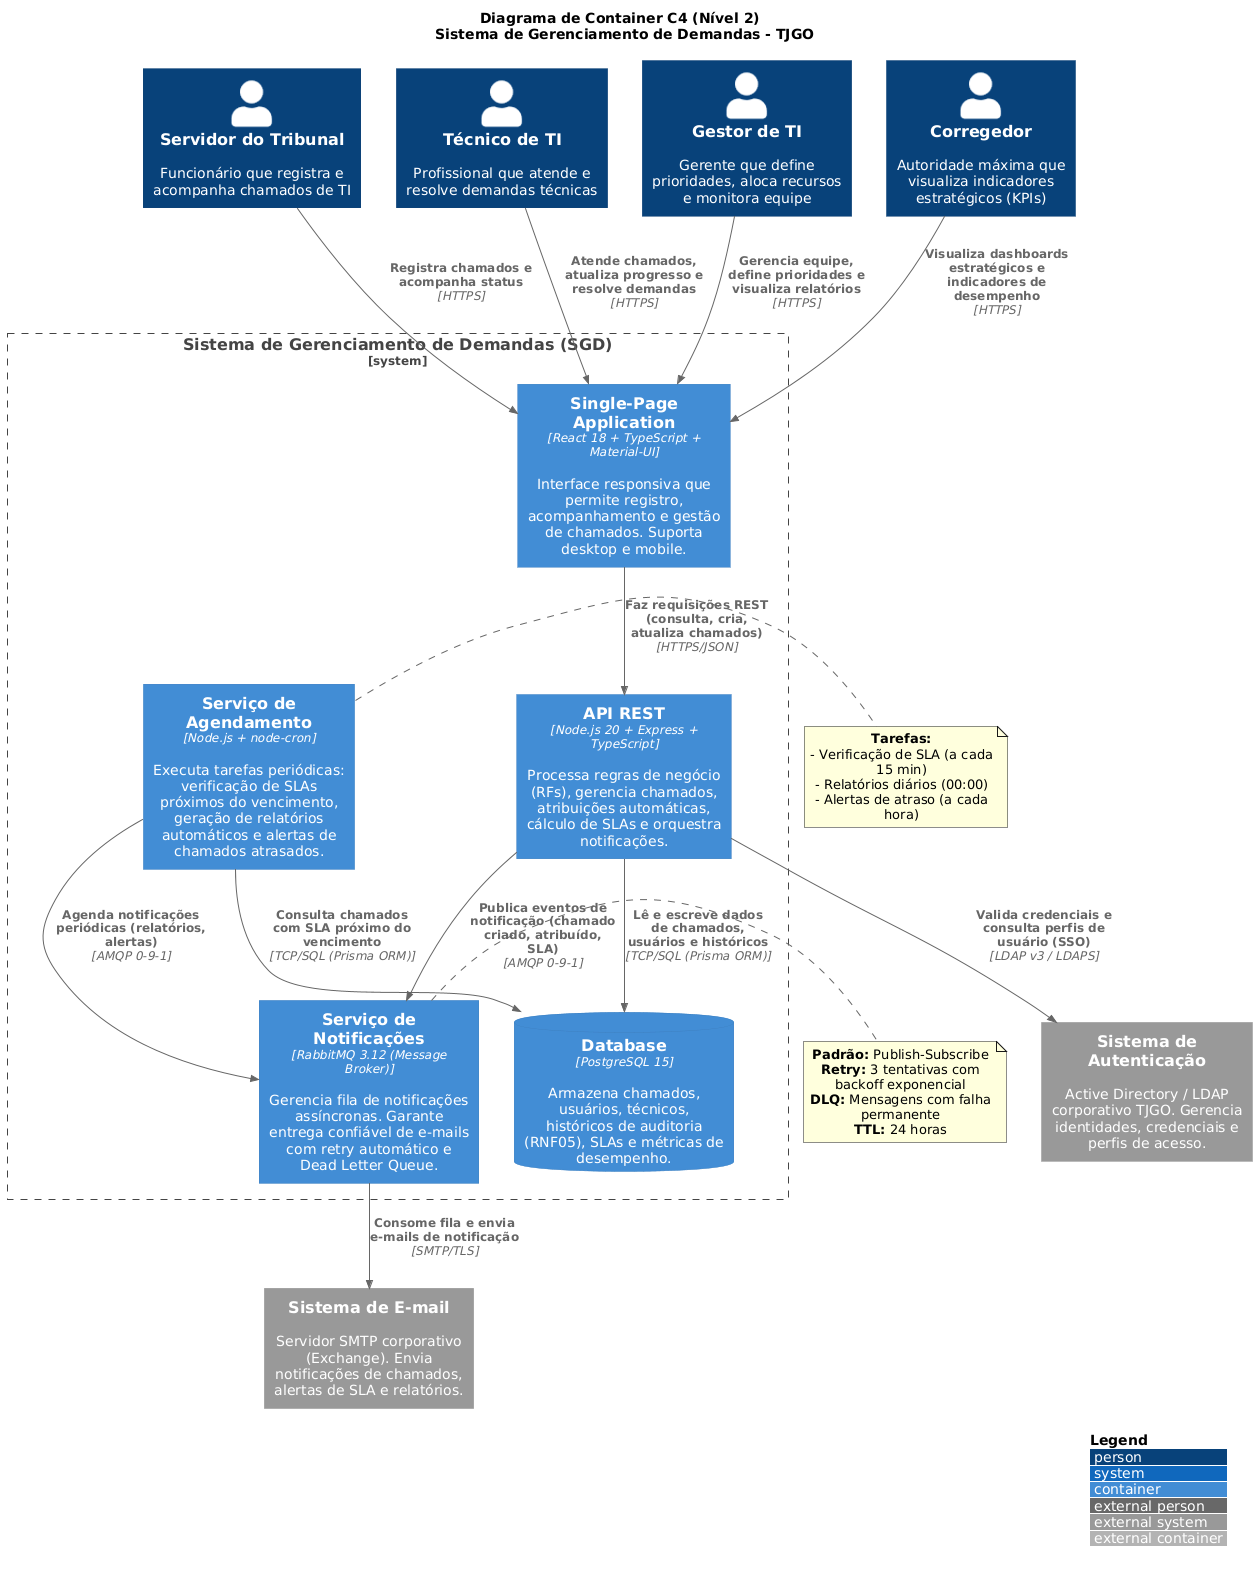

The diagram above was rendered by PlantUML. Its source (embedded in the PNG):
@startuml
!include https://raw.githubusercontent.com/plantuml-stdlib/C4-PlantUML/master/C4_Container.puml

LAYOUT_WITH_LEGEND()

title Diagrama de Container C4 (Nível 2) \n Sistema de Gerenciamento de Demandas - TJGO

' ===== ATORES (PESSOAS) =====
Person(servidor, "Servidor do Tribunal", "Funcionário que registra e acompanha chamados de TI")
Person(tecnico, "Técnico de TI", "Profissional que atende e resolve demandas técnicas")
Person(gestor_ti, "Gestor de TI", "Gerente que define prioridades, aloca recursos e monitora equipe")
Person(corregedor, "Corregedor", "Autoridade máxima que visualiza indicadores estratégicos (KPIs)")

' ===== BOUNDARY DO SISTEMA =====
System_Boundary(sgd, "Sistema de Gerenciamento de Demandas (SGD)") {
    
    ' Container 1: Frontend
    Container(spa, "Single-Page Application", "React 18 + TypeScript + Material-UI", "Interface responsiva que permite registro, acompanhamento e gestão de chamados. Suporta desktop e mobile.")
    
    ' Container 2: Backend API
    Container(api, "API REST", "Node.js 20 + Express + TypeScript", "Processa regras de negócio (RFs), gerencia chamados, atribuições automáticas, cálculo de SLAs e orquestra notificações.")
    
    ' Container 3: Banco de Dados
    ContainerDb(db, "Database", "PostgreSQL 15", "Armazena chamados, usuários, técnicos, históricos de auditoria (RNF05), SLAs e métricas de desempenho.")
    
    ' Container 4: Scheduler
    Container(scheduler, "Serviço de Agendamento", "Node.js + node-cron", "Executa tarefas periódicas: verificação de SLAs próximos do vencimento, geração de relatórios automáticos e alertas de chamados atrasados.")
    
    ' Container 5: Notification Service
    Container(notification, "Serviço de Notificações", "RabbitMQ 3.12 (Message Broker)", "Gerencia fila de notificações assíncronas. Garante entrega confiável de e-mails com retry automático e Dead Letter Queue.")
}

' ===== SISTEMAS EXTERNOS =====
System_Ext(auth_system, "Sistema de Autenticação", "Active Directory / LDAP corporativo TJGO. Gerencia identidades, credenciais e perfis de acesso.")
System_Ext(email_system, "Sistema de E-mail", "Servidor SMTP corporativo (Exchange). Envia notificações de chamados, alertas de SLA e relatórios.")

' ===== RELACIONAMENTOS: ATORES → SISTEMA =====
Rel(servidor, spa, "Registra chamados e acompanha status", "HTTPS")
Rel(tecnico, spa, "Atende chamados, atualiza progresso e resolve demandas", "HTTPS")
Rel(gestor_ti, spa, "Gerencia equipe, define prioridades e visualiza relatórios", "HTTPS")
Rel(corregedor, spa, "Visualiza dashboards estratégicos e indicadores de desempenho", "HTTPS")

' ===== RELACIONAMENTOS: CONTAINERS INTERNOS =====
Rel(spa, api, "Faz requisições REST (consulta, cria, atualiza chamados)", "HTTPS/JSON")
Rel(api, db, "Lê e escreve dados de chamados, usuários e históricos", "TCP/SQL (Prisma ORM)")
Rel(api, notification, "Publica eventos de notificação (chamado criado, atribuído, SLA)", "AMQP 0-9-1")

Rel(scheduler, db, "Consulta chamados com SLA próximo do vencimento", "TCP/SQL (Prisma ORM)")
Rel(scheduler, notification, "Agenda notificações periódicas (relatórios, alertas)", "AMQP 0-9-1")

Rel(notification, email_system, "Consome fila e envia e-mails de notificação", "SMTP/TLS")

' ===== RELACIONAMENTOS: SISTEMA → EXTERNOS =====
Rel(api, auth_system, "Valida credenciais e consulta perfis de usuário (SSO)", "LDAP v3 / LDAPS")

' ===== NOTAS ARQUITETURAIS =====
note right of notification
  **Padrão:** Publish-Subscribe
  **Retry:** 3 tentativas com backoff exponencial
  **DLQ:** Mensagens com falha permanente
  **TTL:** 24 horas
end note

note right of scheduler
  **Tarefas:**
  - Verificação de SLA (a cada 15 min)
  - Relatórios diários (00:00)
  - Alertas de atraso (a cada hora)
end note
@enduml